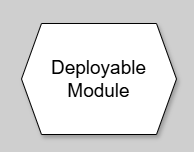

The diagram above was exported from draw.io. Its source (the exported page's mxGraphModel, read from the mxfile embedded in the PNG):
<mxGraphModel dx="2682" dy="-6616" grid="1" gridSize="10" guides="1" tooltips="1" connect="1" arrows="1" fold="1" page="1" pageScale="1" pageWidth="1654" pageHeight="1169" background="#CFCFCF" math="0" shadow="1">
  <root>
    <mxCell id="0" />
    <mxCell id="1" parent="0" />
    <mxCell id="border-rect" value="" style="rounded=0;strokeColor=none;fillColor=none;" parent="1" vertex="1">
      <mxGeometry x="-1620" y="7050" width="194" height="152" as="geometry" />
    </mxCell>
    <mxCell id="TqSOcGIccnodu3H6Uv3k-8" value="&lt;font style=&quot;font-size: 19px;&quot;&gt;Deployable&lt;br&gt;Module&lt;/font&gt;" style="shape=hexagon;perimeter=hexagonPerimeter2;whiteSpace=wrap;html=1;fixedSize=1;shadow=1" parent="1" vertex="1">
      <mxGeometry x="-1599" y="7073" width="155" height="111" as="geometry" />
    </mxCell>
  </root>
</mxGraphModel>